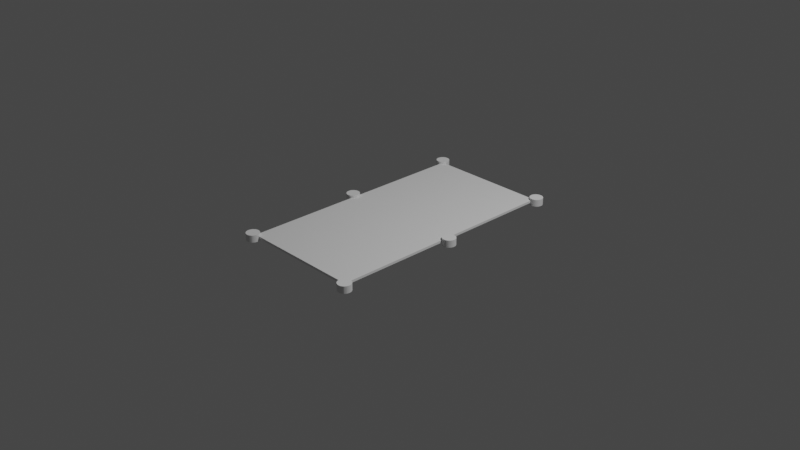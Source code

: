 # Source: play_area.blend  (saved by Blender 2.93.20; exported with 4.5.12 LTS)
import bpy
from mathutils import Matrix  # noqa: F401  (used for matrix-valued properties, if any)

bpy.ops.wm.read_factory_settings(use_empty=True)
scene = bpy.context.scene
scene.name = 'Scene'

# ---- collections
col_collection = bpy.data.collections.new('Collection'); scene.collection.children.link(col_collection)

# ---- world
world_world = bpy.data.worlds.new('World'); scene.world = world_world
world_world.use_nodes = True; world_world.node_tree.nodes.clear()
_N = world_world.node_tree.nodes; _L = world_world.node_tree.links
n0 = _N.new('ShaderNodeOutputWorld'); n0.name = 'World Output'; n0.location = (300, 300)
n1 = _N.new('ShaderNodeBackground'); n1.name = 'Background'; n1.location = (10, 300)
n1.inputs[0].default_value = (0.05088, 0.05088, 0.05088, 1.0)
_L.new(n1.outputs[0], n0.inputs[0])
n0.is_active_output = True
world_world.color = (0.05088, 0.05088, 0.05088)
world_world.use_sun_shadow = False
world_world.sun_shadow_jitter_overblur = 0.0

# ---- cameras
cam_camera = bpy.data.cameras.new('Camera')
cam_camera.clip_end = 100.0
cam_camera.ortho_scale = 7.314

# ---- lights
light_light = bpy.data.lights.new('Light', 'POINT')
light_light.transmission_factor = 0.0
light_light.energy = 1000.0
light_light.shadow_soft_size = 0.1
light_light.shadow_maximum_resolution = 0.006
light_light.use_absolute_resolution = True

# ---- meshes
me_circle_001 = bpy.data.meshes.new('Circle.001')
me_circle_001.from_pydata([(0.0, 0.07112, 0.0), (-0.01387, 0.06975, 0.0), (-0.02722, 0.06571, 0.0), (-0.03951, 0.05913, 0.0), (-0.05029, 0.05029, 0.0), (-0.05913, 0.03951, 0.0), (-0.06571, 0.02722, 0.0), (-0.06975, 0.01387, 0.0), (-0.07112, -3.109e-09, 0.0), (-0.06975, -0.01387, 0.0), (-0.06571, -0.02722, 0.0), (-0.05913, -0.03951, 0.0), (-0.05029, -0.05029, 0.0), (-0.03951, -0.05913, 0.0), (-0.02722, -0.06571, 0.0), (-0.01387, -0.06975, 0.0), (6.218e-09, -0.07112, 0.0), (0.01387, -0.06975, 0.0), (0.02722, -0.06571, 0.0), (0.03951, -0.05913, 0.0), (0.05029, -0.05029, 0.0), (0.05913, -0.03951, 0.0), (0.06571, -0.02722, 0.0), (0.06975, -0.01387, 0.0), (0.07112, 8.481e-10, 0.0), (0.06975, 0.01387, 0.0), (0.06571, 0.02722, 0.0), (0.05913, 0.03951, 0.0), (0.05029, 0.05029, 0.0), (0.03951, 0.05913, 0.0), (0.02722, 0.06571, 0.0), (0.01387, 0.06975, 0.0), (-1.412, -0.07112, 0.0), (-1.398, -0.06975, 0.0), (-1.385, -0.06571, 0.0), (-1.373, -0.05913, 0.0), (-1.362, -0.05029, 0.0), (-1.353, -0.03951, 0.0), (-1.347, -0.02722, 0.0), (-1.342, -0.01387, 0.0), (-1.341, 4.167e-08, 0.0), (-1.342, 0.01387, 0.0), (-1.347, 0.02722, 0.0), (-1.353, 0.03951, 0.0), (-1.362, 0.05029, 0.0), (-1.373, 0.05913, 0.0), (-1.385, 0.06571, 0.0), (-1.398, 0.06975, 0.0), (-1.412, 0.07112, 0.0), (-1.426, 0.06975, 0.0), (-1.439, 0.06571, 0.0), (-1.452, 0.05913, 0.0), (-1.463, 0.05029, 0.0), (-1.471, 0.03951, 0.0), (-1.478, 0.02722, 0.0), (-1.482, 0.01387, 0.0), (-1.483, 8.406e-08, 0.0), (-1.482, -0.01387, 0.0), (-1.478, -0.02722, 0.0), (-1.471, -0.03951, 0.0), (-1.463, -0.05029, 0.0), (-1.452, -0.05913, 0.0), (-1.439, -0.06571, 0.0), (-1.426, -0.06975, 0.0), (-0.02083, 1.391, 0.0), (-0.0347, 1.39, 0.0), (-0.04804, 1.386, 0.0), (-0.06034, 1.379, 0.0), (-0.07112, 1.371, 0.0), (-0.07996, 1.36, 0.0), (-0.08653, 1.348, 0.0), (-0.09058, 1.334, 0.0), (-0.09195, 1.32, 0.0), (-0.09058, 1.306, 0.0), (-0.08653, 1.293, 0.0), (-0.07996, 1.281, 0.0), (-0.07112, 1.27, 0.0), (-0.06034, 1.261, 0.0), (-0.04804, 1.255, 0.0), (-0.0347, 1.251, 0.0), (-0.02083, 1.249, 0.0), (-0.006953, 1.251, 0.0), (0.006388, 1.255, 0.0), (0.01868, 1.261, 0.0), (0.02946, 1.27, 0.0), (0.03831, 1.281, 0.0), (0.04488, 1.293, 0.0), (0.04893, 1.306, 0.0), (0.05029, 1.32, 0.0), (0.04893, 1.334, 0.0), (0.04488, 1.348, 0.0), (0.03831, 1.36, 0.0), (0.02946, 1.371, 0.0), (0.01868, 1.379, 0.0), (0.006388, 1.386, 0.0), (-0.006953, 1.39, 0.0), (-1.391, 1.391, 0.0), (-1.405, 1.39, 0.0), (-1.419, 1.386, 0.0), (-1.431, 1.379, 0.0), (-1.442, 1.371, 0.0), (-1.451, 1.36, 0.0), (-1.457, 1.348, 0.0), (-1.461, 1.334, 0.0), (-1.463, 1.32, 0.0), (-1.461, 1.306, 0.0), (-1.457, 1.293, 0.0), (-1.451, 1.281, 0.0), (-1.442, 1.27, 0.0), (-1.431, 1.261, 0.0), (-1.419, 1.255, 0.0), (-1.405, 1.251, 0.0), (-1.391, 1.249, 0.0), (-1.378, 1.251, 0.0), (-1.364, 1.255, 0.0), (-1.352, 1.261, 0.0), (-1.341, 1.27, 0.0), (-1.332, 1.281, 0.0), (-1.326, 1.293, 0.0), (-1.322, 1.306, 0.0), (-1.32, 1.32, 0.0), (-1.322, 1.334, 0.0), (-1.326, 1.348, 0.0), (-1.332, 1.36, 0.0), (-1.341, 1.371, 0.0), (-1.352, 1.379, 0.0), (-1.364, 1.386, 0.0), (-1.378, 1.39, 0.0), (-1.391, -1.25, 0.0), (-1.405, -1.252, 0.0), (-1.419, -1.256, 0.0), (-1.431, -1.262, 0.0), (-1.442, -1.271, 0.0), (-1.451, -1.282, 0.0), (-1.457, -1.294, 0.0), (-1.461, -1.307, 0.0), (-1.463, -1.321, 0.0), (-1.461, -1.335, 0.0), (-1.457, -1.349, 0.0), (-1.451, -1.361, 0.0), (-1.442, -1.372, 0.0), (-1.431, -1.38, 0.0), (-1.419, -1.387, 0.0), (-1.405, -1.391, 0.0), (-1.391, -1.392, 0.0), (-1.378, -1.391, 0.0), (-1.364, -1.387, 0.0), (-1.352, -1.38, 0.0), (-1.341, -1.372, 0.0), (-1.332, -1.361, 0.0), (-1.326, -1.349, 0.0), (-1.322, -1.335, 0.0), (-1.32, -1.321, 0.0), (-1.322, -1.307, 0.0), (-1.326, -1.294, 0.0), (-1.332, -1.282, 0.0), (-1.341, -1.271, 0.0), (-1.352, -1.262, 0.0), (-1.364, -1.256, 0.0), (-1.378, -1.252, 0.0), (-0.02083, -1.25, 0.0), (-0.0347, -1.252, 0.0), (-0.04804, -1.256, 0.0), (-0.06034, -1.262, 0.0), (-0.07112, -1.271, 0.0), (-0.07996, -1.282, 0.0), (-0.08653, -1.294, 0.0), (-0.09058, -1.307, 0.0), (-0.09195, -1.321, 0.0), (-0.09058, -1.335, 0.0), (-0.08653, -1.349, 0.0), (-0.07996, -1.361, 0.0), (-0.07112, -1.372, 0.0), (-0.06034, -1.38, 0.0), (-0.04804, -1.387, 0.0), (-0.0347, -1.391, 0.0), (-0.02083, -1.392, 0.0), (-0.006953, -1.391, 0.0), (0.006388, -1.387, 0.0), (0.01868, -1.38, 0.0), (0.02946, -1.372, 0.0), (0.03831, -1.361, 0.0), (0.04488, -1.349, 0.0), (0.04893, -1.335, 0.0), (0.05029, -1.321, 0.0), (0.04893, -1.307, 0.0), (0.04488, -1.294, 0.0), (0.03831, -1.282, 0.0), (0.02946, -1.271, 0.0), (0.01868, -1.262, 0.0), (0.006388, -1.256, 0.0), (-0.006953, -1.252, 0.0), (0.0, 0.07112, 0.0762), (-0.01387, 0.06975, 0.0762), (-0.02722, 0.06571, 0.0762), (-0.03951, 0.05913, 0.0762), (-0.05029, 0.05029, 0.0762), (-0.05913, 0.03951, 0.0762), (-0.06571, 0.02722, 0.0762), (-0.06975, 0.01387, 0.0762), (-0.07112, -3.109e-09, 0.0762), (-0.06975, -0.01387, 0.0762), (-0.06571, -0.02722, 0.0762), (-0.05913, -0.03951, 0.0762), (-0.05029, -0.05029, 0.0762), (-0.03951, -0.05913, 0.0762), (-0.02722, -0.06571, 0.0762), (-0.01387, -0.06975, 0.0762), (6.218e-09, -0.07112, 0.0762), (0.01387, -0.06975, 0.0762), (0.02722, -0.06571, 0.0762), (0.03951, -0.05913, 0.0762), (0.05029, -0.05029, 0.0762), (0.05913, -0.03951, 0.0762), (0.06571, -0.02722, 0.0762), (0.06975, -0.01387, 0.0762), (0.07112, 8.481e-10, 0.0762), (0.06975, 0.01387, 0.0762), (0.06571, 0.02722, 0.0762), (0.05913, 0.03951, 0.0762), (0.05029, 0.05029, 0.0762), (0.03951, 0.05913, 0.0762), (0.02722, 0.06571, 0.0762), (0.01387, 0.06975, 0.0762), (-1.412, -0.07112, 0.0762), (-1.398, -0.06975, 0.0762), (-1.385, -0.06571, 0.0762), (-1.373, -0.05913, 0.0762), (-1.362, -0.05029, 0.0762), (-1.353, -0.03951, 0.0762), (-1.347, -0.02722, 0.0762), (-1.342, -0.01387, 0.0762), (-1.341, 4.167e-08, 0.0762), (-1.342, 0.01387, 0.0762), (-1.347, 0.02722, 0.0762), (-1.353, 0.03951, 0.0762), (-1.362, 0.05029, 0.0762), (-1.373, 0.05913, 0.0762), (-1.385, 0.06571, 0.0762), (-1.398, 0.06975, 0.0762), (-1.412, 0.07112, 0.0762), (-1.426, 0.06975, 0.0762), (-1.439, 0.06571, 0.0762), (-1.452, 0.05913, 0.0762), (-1.463, 0.05029, 0.0762), (-1.471, 0.03951, 0.0762), (-1.478, 0.02722, 0.0762), (-1.482, 0.01387, 0.0762), (-1.483, 8.406e-08, 0.0762), (-1.482, -0.01387, 0.0762), (-1.478, -0.02722, 0.0762), (-1.471, -0.03951, 0.0762), (-1.463, -0.05029, 0.0762), (-1.452, -0.05913, 0.0762), (-1.439, -0.06571, 0.0762), (-1.426, -0.06975, 0.0762), (-0.02083, 1.391, 0.0762), (-0.0347, 1.39, 0.0762), (-0.04804, 1.386, 0.0762), (-0.06034, 1.379, 0.0762), (-0.07112, 1.371, 0.0762), (-0.07996, 1.36, 0.0762), (-0.08653, 1.348, 0.0762), (-0.09058, 1.334, 0.0762), (-0.09195, 1.32, 0.0762), (-0.09058, 1.306, 0.0762), (-0.08653, 1.293, 0.0762), (-0.07996, 1.281, 0.0762), (-0.07112, 1.27, 0.0762), (-0.06034, 1.261, 0.0762), (-0.04804, 1.255, 0.0762), (-0.0347, 1.251, 0.0762), (-0.02083, 1.249, 0.0762), (-0.006953, 1.251, 0.0762), (0.006388, 1.255, 0.0762), (0.01868, 1.261, 0.0762), (0.02946, 1.27, 0.0762), (0.03831, 1.281, 0.0762), (0.04488, 1.293, 0.0762), (0.04893, 1.306, 0.0762), (0.05029, 1.32, 0.0762), (0.04893, 1.334, 0.0762), (0.04488, 1.348, 0.0762), (0.03831, 1.36, 0.0762), (0.02946, 1.371, 0.0762), (0.01868, 1.379, 0.0762), (0.006388, 1.386, 0.0762), (-0.006953, 1.39, 0.0762), (-1.391, 1.391, 0.0762), (-1.405, 1.39, 0.0762), (-1.419, 1.386, 0.0762), (-1.431, 1.379, 0.0762), (-1.442, 1.371, 0.0762), (-1.451, 1.36, 0.0762), (-1.457, 1.348, 0.0762), (-1.461, 1.334, 0.0762), (-1.463, 1.32, 0.0762), (-1.461, 1.306, 0.0762), (-1.457, 1.293, 0.0762), (-1.451, 1.281, 0.0762), (-1.442, 1.27, 0.0762), (-1.431, 1.261, 0.0762), (-1.419, 1.255, 0.0762), (-1.405, 1.251, 0.0762), (-1.391, 1.249, 0.0762), (-1.378, 1.251, 0.0762), (-1.364, 1.255, 0.0762), (-1.352, 1.261, 0.0762), (-1.341, 1.27, 0.0762), (-1.332, 1.281, 0.0762), (-1.326, 1.293, 0.0762), (-1.322, 1.306, 0.0762), (-1.32, 1.32, 0.0762), (-1.322, 1.334, 0.0762), (-1.326, 1.348, 0.0762), (-1.332, 1.36, 0.0762), (-1.341, 1.371, 0.0762), (-1.352, 1.379, 0.0762), (-1.364, 1.386, 0.0762), (-1.378, 1.39, 0.0762), (-1.391, -1.25, 0.0762), (-1.405, -1.252, 0.0762), (-1.419, -1.256, 0.0762), (-1.431, -1.262, 0.0762), (-1.442, -1.271, 0.0762), (-1.451, -1.282, 0.0762), (-1.457, -1.294, 0.0762), (-1.461, -1.307, 0.0762), (-1.463, -1.321, 0.0762), (-1.461, -1.335, 0.0762), (-1.457, -1.349, 0.0762), (-1.451, -1.361, 0.0762), (-1.442, -1.372, 0.0762), (-1.431, -1.38, 0.0762), (-1.419, -1.387, 0.0762), (-1.405, -1.391, 0.0762), (-1.391, -1.392, 0.0762), (-1.378, -1.391, 0.0762), (-1.364, -1.387, 0.0762), (-1.352, -1.38, 0.0762), (-1.341, -1.372, 0.0762), (-1.332, -1.361, 0.0762), (-1.326, -1.349, 0.0762), (-1.322, -1.335, 0.0762), (-1.32, -1.321, 0.0762), (-1.322, -1.307, 0.0762), (-1.326, -1.294, 0.0762), (-1.332, -1.282, 0.0762), (-1.341, -1.271, 0.0762), (-1.352, -1.262, 0.0762), (-1.364, -1.256, 0.0762), (-1.378, -1.252, 0.0762), (-0.02083, -1.25, 0.0762), (-0.0347, -1.252, 0.0762), (-0.04804, -1.256, 0.0762), (-0.06034, -1.262, 0.0762), (-0.07112, -1.271, 0.0762), (-0.07996, -1.282, 0.0762), (-0.08653, -1.294, 0.0762), (-0.09058, -1.307, 0.0762), (-0.09195, -1.321, 0.0762), (-0.09058, -1.335, 0.0762), (-0.08653, -1.349, 0.0762), (-0.07996, -1.361, 0.0762), (-0.07112, -1.372, 0.0762), (-0.06034, -1.38, 0.0762), (-0.04804, -1.387, 0.0762), (-0.0347, -1.391, 0.0762), (-0.02083, -1.392, 0.0762), (-0.006953, -1.391, 0.0762), (0.006388, -1.387, 0.0762), (0.01868, -1.38, 0.0762), (0.02946, -1.372, 0.0762), (0.03831, -1.361, 0.0762), (0.04488, -1.349, 0.0762), (0.04893, -1.335, 0.0762), (0.05029, -1.321, 0.0762), (0.04893, -1.307, 0.0762), (0.04488, -1.294, 0.0762), (0.03831, -1.282, 0.0762), (0.02946, -1.271, 0.0762), (0.01868, -1.262, 0.0762), (0.006388, -1.256, 0.0762), (-0.006953, -1.252, 0.0762)], [], [(1, 0, 31, 30, 29, 28, 27, 26, 25, 24, 23, 22, 21, 20, 19, 18, 17, 16, 15, 14, 13, 12, 11, 10, 9, 8, 7, 6, 5, 4, 3, 2), (33, 32, 63, 62, 61, 60, 59, 58, 57, 56, 55, 54, 53, 52, 51, 50, 49, 48, 47, 46, 45, 44, 43, 42, 41, 40, 39, 38, 37, 36, 35, 34), (65, 64, 95, 94, 93, 92, 91, 90, 89, 88, 87, 86, 85, 84, 83, 82, 81, 80, 79, 78, 77, 76, 75, 74, 73, 72, 71, 70, 69, 68, 67, 66), (97, 96, 127, 126, 125, 124, 123, 122, 121, 120, 119, 118, 117, 116, 115, 114, 113, 112, 111, 110, 109, 108, 107, 106, 105, 104, 103, 102, 101, 100, 99, 98), (129, 128, 159, 158, 157, 156, 155, 154, 153, 152, 151, 150, 149, 148, 147, 146, 145, 144, 143, 142, 141, 140, 139, 138, 137, 136, 135, 134, 133, 132, 131, 130), (161, 160, 191, 190, 189, 188, 187, 186, 185, 184, 183, 182, 181, 180, 179, 178, 177, 176, 175, 174, 173, 172, 171, 170, 169, 168, 167, 166, 165, 164, 163, 162), (193, 194, 195, 196, 197, 198, 199, 200, 201, 202, 203, 204, 205, 206, 207, 208, 209, 210, 211, 212, 213, 214, 215, 216, 217, 218, 219, 220, 221, 222, 223, 192), (225, 226, 227, 228, 229, 230, 231, 232, 233, 234, 235, 236, 237, 238, 239, 240, 241, 242, 243, 244, 245, 246, 247, 248, 249, 250, 251, 252, 253, 254, 255, 224), (257, 258, 259, 260, 261, 262, 263, 264, 265, 266, 267, 268, 269, 270, 271, 272, 273, 274, 275, 276, 277, 278, 279, 280, 281, 282, 283, 284, 285, 286, 287, 256), (289, 290, 291, 292, 293, 294, 295, 296, 297, 298, 299, 300, 301, 302, 303, 304, 305, 306, 307, 308, 309, 310, 311, 312, 313, 314, 315, 316, 317, 318, 319, 288), (321, 322, 323, 324, 325, 326, 327, 328, 329, 330, 331, 332, 333, 334, 335, 336, 337, 338, 339, 340, 341, 342, 343, 344, 345, 346, 347, 348, 349, 350, 351, 320), (353, 354, 355, 356, 357, 358, 359, 360, 361, 362, 363, 364, 365, 366, 367, 368, 369, 370, 371, 372, 373, 374, 375, 376, 377, 378, 379, 380, 381, 382, 383, 352), (108, 109, 301, 300), (57, 58, 250, 249), (160, 161, 353, 352), (6, 7, 199, 198), (109, 110, 302, 301), (58, 59, 251, 250), (161, 162, 354, 353), (7, 8, 200, 199), (110, 111, 303, 302), (59, 60, 252, 251), (162, 163, 355, 354), (8, 9, 201, 200), (111, 112, 304, 303), (60, 61, 253, 252), (163, 164, 356, 355), (9, 10, 202, 201), (112, 113, 305, 304), (61, 62, 254, 253), (164, 165, 357, 356), (10, 11, 203, 202), (113, 114, 306, 305), (62, 63, 255, 254), (165, 166, 358, 357), (11, 12, 204, 203), (114, 115, 307, 306), (63, 32, 224, 255), (166, 167, 359, 358), (12, 13, 205, 204), (115, 116, 308, 307), (64, 65, 257, 256), (167, 168, 360, 359), (13, 14, 206, 205), (116, 117, 309, 308), (65, 66, 258, 257), (168, 169, 361, 360), (14, 15, 207, 206), (117, 118, 310, 309), (66, 67, 259, 258), (169, 170, 362, 361), (15, 16, 208, 207), (118, 119, 311, 310), (67, 68, 260, 259), (170, 171, 363, 362), (16, 17, 209, 208), (119, 120, 312, 311), (68, 69, 261, 260), (171, 172, 364, 363), (17, 18, 210, 209), (120, 121, 313, 312), (69, 70, 262, 261), (172, 173, 365, 364), (18, 19, 211, 210), (121, 122, 314, 313), (70, 71, 263, 262), (173, 174, 366, 365), (19, 20, 212, 211), (122, 123, 315, 314), (71, 72, 264, 263), (174, 175, 367, 366), (20, 21, 213, 212), (123, 124, 316, 315), (72, 73, 265, 264), (175, 176, 368, 367), (21, 22, 214, 213), (124, 125, 317, 316), (73, 74, 266, 265), (176, 177, 369, 368), (22, 23, 215, 214), (125, 126, 318, 317), (74, 75, 267, 266), (177, 178, 370, 369), (23, 24, 216, 215), (126, 127, 319, 318), (75, 76, 268, 267), (178, 179, 371, 370), (24, 25, 217, 216), (127, 96, 288, 319), (76, 77, 269, 268), (179, 180, 372, 371), (25, 26, 218, 217), (128, 129, 321, 320), (77, 78, 270, 269), (180, 181, 373, 372), (26, 27, 219, 218), (129, 130, 322, 321), (78, 79, 271, 270), (181, 182, 374, 373), (27, 28, 220, 219), (130, 131, 323, 322), (79, 80, 272, 271), (182, 183, 375, 374), (28, 29, 221, 220), (131, 132, 324, 323), (80, 81, 273, 272), (183, 184, 376, 375), (29, 30, 222, 221), (132, 133, 325, 324), (81, 82, 274, 273), (184, 185, 377, 376), (30, 31, 223, 222), (133, 134, 326, 325), (82, 83, 275, 274), (185, 186, 378, 377), (31, 0, 192, 223), (134, 135, 327, 326), (83, 84, 276, 275), (186, 187, 379, 378), (32, 33, 225, 224), (135, 136, 328, 327), (84, 85, 277, 276), (187, 188, 380, 379), (33, 34, 226, 225), (136, 137, 329, 328), (85, 86, 278, 277), (188, 189, 381, 380), (34, 35, 227, 226), (137, 138, 330, 329), (86, 87, 279, 278), (189, 190, 382, 381), (35, 36, 228, 227), (138, 139, 331, 330), (87, 88, 280, 279), (190, 191, 383, 382), (36, 37, 229, 228), (139, 140, 332, 331), (88, 89, 281, 280), (191, 160, 352, 383), (37, 38, 230, 229), (140, 141, 333, 332), (89, 90, 282, 281), (38, 39, 231, 230), (141, 142, 334, 333), (90, 91, 283, 282), (39, 40, 232, 231), (142, 143, 335, 334), (91, 92, 284, 283), (40, 41, 233, 232), (143, 144, 336, 335), (92, 93, 285, 284), (41, 42, 234, 233), (144, 145, 337, 336), (93, 94, 286, 285), (42, 43, 235, 234), (145, 146, 338, 337), (94, 95, 287, 286), (43, 44, 236, 235), (146, 147, 339, 338), (95, 64, 256, 287), (44, 45, 237, 236), (147, 148, 340, 339), (96, 97, 289, 288), (45, 46, 238, 237), (148, 149, 341, 340), (97, 98, 290, 289), (46, 47, 239, 238), (149, 150, 342, 341), (98, 99, 291, 290), (47, 48, 240, 239), (150, 151, 343, 342), (99, 100, 292, 291), (48, 49, 241, 240), (151, 152, 344, 343), (100, 101, 293, 292), (49, 50, 242, 241), (152, 153, 345, 344), (101, 102, 294, 293), (50, 51, 243, 242), (153, 154, 346, 345), (102, 103, 295, 294), (51, 52, 244, 243), (154, 155, 347, 346), (0, 1, 193, 192), (103, 104, 296, 295), (52, 53, 245, 244), (155, 156, 348, 347), (1, 2, 194, 193), (104, 105, 297, 296), (53, 54, 246, 245), (156, 157, 349, 348), (2, 3, 195, 194), (105, 106, 298, 297), (54, 55, 247, 246), (157, 158, 350, 349), (3, 4, 196, 195), (106, 107, 299, 298), (55, 56, 248, 247), (158, 159, 351, 350), (4, 5, 197, 196), (107, 108, 300, 299), (56, 57, 249, 248), (159, 128, 320, 351), (5, 6, 198, 197)])
me_circle_001.use_remesh_fix_poles = True
me_circle_001.use_remesh_preserve_attributes = False
me_circle_001.update()
me_plane_002 = bpy.data.meshes.new('Plane.002')
me_plane_002.from_pydata([(0.01179, 0.0127, 0.0), (0.01183, 0.01263, 0.0), (0.01183, 0.01263, 0.0254), (0.01179, 0.0127, 0.0254), (0.01196, 0.01251, 0.0), (0.01196, 0.01251, 0.0254), (-0.01252, -0.0004912, 0.0), (-0.01256, -0.01226, 0.0), (-0.0127, -0.01224, 0.0), (-0.0127, -0.000566, 0.0), (-0.0127, 0.000566, 0.0), (-0.0127, 0.01223, 0.0), (-0.01256, 0.01225, 0.0), (-0.01252, 0.0004912, 0.0), (-0.01235, -0.000386, 0.0), (-0.01235, 0.000386, 0.0), (-0.01233, 0.01232, 0.0), (0.01212, 0.01241, 0.0), (0.01212, 0.01241, 0.0254), (-0.01233, -0.01233, 0.0), (-0.01212, 4.07e-10, 0.0), (-0.01215, -0.0001355, 0.0), (-0.01215, 0.0001355, 0.0), (-0.01183, 0.01263, 0.0), (-0.01179, 0.0127, 0.0), (-0.01223, 0.0002659, 0.0), (-0.01196, 0.01251, 0.0), (-0.01223, -0.0002659, 0.0), (-0.01212, 0.01241, 0.0), (0.01233, 0.01232, 0.0), (0.01233, 0.01232, 0.0254), (0.01256, 0.01225, 0.0), (0.01256, 0.01225, 0.0254), (0.0127, 0.01223, 0.0), (0.0127, 0.01223, 0.0254), (-0.01252, -0.0004912, 0.0254), (-0.01212, -0.01242, 0.0), (-0.01183, -0.01264, 0.0), (-0.01179, -0.0127, 0.0), (-0.01196, -0.01252, 0.0), (0.01196, -0.01252, 0.0), (0.01215, 0.0001355, 0.0), (0.01223, -0.0002659, 0.0), (0.01215, -0.0001355, 0.0), (0.01212, -3.037e-11, 0.0), (0.01179, -0.0127, 0.0), (0.01183, -0.01264, 0.0), (-0.0127, -0.000566, 0.0254), (0.01235, -0.000386, 0.0), (0.01235, 0.000386, 0.0), (0.0127, -0.000566, 0.0), (0.0127, 0.000566, 0.0), (0.0127, -0.01224, 0.0), (0.01256, -0.01226, 0.0), (0.01252, 0.0004912, 0.0), (0.01233, -0.01233, 0.0), (0.01252, -0.0004912, 0.0), (-0.01235, -0.000386, 0.0254), (0.01212, -0.01242, 0.0), (0.01223, 0.0002659, 0.0), (-0.01223, -0.0002659, 0.0254), (-0.01215, -0.0001355, 0.0254), (-0.01212, -0.01242, 0.0254), (-0.01183, -0.01264, 0.0254), (-0.01179, -0.0127, 0.0254), (-0.01196, -0.01252, 0.0254), (-0.01212, 4.07e-10, 0.0254), (0.01196, -0.01252, 0.0254), (0.01215, -0.0001355, 0.0254), (0.01223, -0.0002659, 0.0254), (0.01212, -3.037e-11, 0.0254), (0.01215, 0.0001355, 0.0254), (0.01183, -0.01264, 0.0254), (0.01179, -0.0127, 0.0254), (0.01223, 0.0002659, 0.0254), (0.01235, -0.000386, 0.0254), (0.01235, 0.000386, 0.0254), (0.0127, -0.000566, 0.0254), (0.0127, 0.000566, 0.0254), (0.01256, -0.01226, 0.0254), (0.0127, -0.01224, 0.0254), (0.01252, -0.0004912, 0.0254), (0.01233, -0.01233, 0.0254), (-0.01215, 0.0001355, 0.0254), (0.01252, 0.0004912, 0.0254), (0.01212, -0.01242, 0.0254), (-0.01223, 0.0002659, 0.0254), (-0.01235, 0.000386, 0.0254), (-0.01252, 0.0004912, 0.0254), (-0.0127, -0.01224, 0.0254), (-0.01256, -0.01226, 0.0254), (-0.0127, 0.000566, 0.0254), (-0.01256, 0.01225, 0.0254), (-0.0127, 0.01223, 0.0254), (-0.01233, -0.01233, 0.0254), (-0.01233, 0.01232, 0.0254), (-0.01183, 0.01263, 0.0254), (-0.01179, 0.0127, 0.0254), (-0.01196, 0.01251, 0.0254), (-0.01212, 0.01241, 0.0254)], [], [(9, 6, 14, 27, 21, 20, 22, 25, 15, 13, 10, 11, 12, 16, 28, 26, 23, 24, 0, 1, 4, 17, 29, 31, 33, 51, 54, 49, 59, 41, 44, 43, 42, 48, 56, 50, 52, 53, 55, 58, 40, 46, 45, 38, 37, 39, 36, 19, 7, 8), (93, 91, 88, 87, 86, 83, 66, 61, 60, 57, 35, 47, 89, 90, 94, 62, 65, 63, 64, 73, 72, 67, 85, 82, 79, 80, 77, 81, 75, 69, 68, 70, 71, 74, 76, 84, 78, 34, 32, 30, 18, 5, 2, 3, 97, 96, 98, 99, 95, 92), (52, 50, 77, 80), (33, 34, 78, 51), (11, 10, 91, 93), (89, 47, 9, 8), (97, 3, 0, 24), (45, 73, 64, 38), (71, 41, 59, 74), (79, 53, 52, 80), (70, 44, 41, 71), (82, 55, 53, 79), (68, 43, 44, 70), (85, 58, 55, 82), (69, 42, 43, 68), (67, 40, 58, 85), (48, 42, 69, 75), (92, 12, 11, 93), (72, 46, 40, 67), (56, 48, 75, 81), (16, 12, 92, 95), (46, 72, 73, 45), (56, 81, 77, 50), (28, 16, 95, 99), (26, 28, 99, 98), (23, 26, 98, 96), (23, 96, 97, 24), (0, 3, 2, 1), (2, 5, 4, 1), (5, 18, 17, 4), (29, 17, 18, 30), (30, 32, 31, 29), (31, 32, 34, 33), (35, 6, 9, 47), (14, 6, 35, 57), (27, 14, 57, 60), (21, 27, 60, 61), (20, 21, 61, 66), (22, 20, 66, 83), (25, 22, 83, 86), (87, 15, 25, 86), (88, 13, 15, 87), (10, 13, 88, 91), (63, 37, 38, 64), (65, 39, 37, 63), (62, 36, 39, 65), (94, 19, 36, 62), (90, 7, 19, 94), (78, 84, 54, 51), (7, 90, 89, 8), (76, 49, 54, 84), (74, 59, 49, 76)])
_uv = me_plane_002.uv_layers.new(name='UVMap')
_uv.uv.foreach_set('vector', [0.0, 0.4777, 0.007015, 0.4807, 0.01366, 0.4848, 0.0186, 0.4895, 0.02165, 0.4947, 0.02267, 0.5, 0.02165, 0.5053, 0.0186, 0.5105, 0.01366, 0.5152, 0.007015, 0.5193, 0.0, 0.5223, 0.0, 0.9816, 0.005327, 0.9825, 0.01457, 0.985, 0.02267, 0.9884, 0.02932, 0.9925, 0.03426, 0.9973, 0.03588, 1.0, 0.9641, 1.0, 0.9657, 0.9973, 0.9707, 0.9925, 0.9773, 0.9884, 0.9854, 0.985, 0.9947, 0.9825, 1.0, 0.9816, 1.0, 0.5223, 0.993, 0.5193, 0.9863, 0.5152, 0.9814, 0.5105, 0.9784, 0.5053, 0.9773, 0.5, 0.9784, 0.4947, 0.9814, 0.4895, 0.9863, 0.4848, 0.993, 0.4807, 1.0, 0.4777, 1.0, 0.01796, 0.9947, 0.01714, 0.9854, 0.01461, 0.9773, 0.01121, 0.9707, 0.007063, 0.9657, 0.002335, 0.9644, 0.0, 0.03564, 0.0, 0.03426, 0.002335, 0.02932, 0.007063, 0.02267, 0.01121, 0.01457, 0.01461, 0.005327, 0.01714, 0.0, 0.01796, 0.0, 0.9816, 0.0, 0.5223, 0.007015, 0.5193, 0.01366, 0.5152, 0.0186, 0.5105, 0.02165, 0.5053, 0.02267, 0.5, 0.02165, 0.4947, 0.0186, 0.4895, 0.01366, 0.4848, 0.007015, 0.4807, 0.0, 0.4777, 0.0, 0.01796, 0.005327, 0.01714, 0.01457, 0.01461, 0.02267, 0.01121, 0.02932, 0.007063, 0.03426, 0.002335, 0.03564, 0.0, 0.9644, 0.0, 0.9657, 0.002335, 0.9707, 0.007063, 0.9773, 0.01121, 0.9854, 0.01461, 0.9947, 0.01714, 1.0, 0.01796, 1.0, 0.4777, 0.993, 0.4807, 0.9863, 0.4848, 0.9814, 0.4895, 0.9784, 0.4947, 0.9773, 0.5, 0.9784, 0.5053, 0.9814, 0.5105, 0.9863, 0.5152, 0.993, 0.5193, 1.0, 0.5223, 1.0, 0.9816, 0.9947, 0.9825, 0.9854, 0.985, 0.9773, 0.9884, 0.9707, 0.9925, 0.9657, 0.9973, 0.9641, 1.0, 0.03588, 1.0, 0.03426, 0.9973, 0.02932, 0.9925, 0.02267, 0.9884, 0.01457, 0.985, 0.005327, 0.9825, 1.0, 0.01796, 1.0, 0.4777, 1.0, 0.4777, 1.0, 0.01796, 1.0, 0.9816, 1.0, 0.9816, 1.0, 0.5223, 1.0, 0.5223, 0.0, 0.9816, 0.0, 0.5223, 0.0, 0.5223, 0.0, 0.9816, 0.0, 0.01796, 0.0, 0.4777, 0.0, 0.4777, 0.0, 0.01796, 0.03588, 1.0, 0.9641, 1.0, 0.9641, 1.0, 0.03588, 1.0, 0.9644, 0.0, 0.9644, 0.0, 0.03564, 0.0, 0.03564, 0.0, 0.0, 0.0, 0.0, 0.0, 0.0, 0.0, 0.0, 0.0, 0.0, 0.0, 0.0, 0.0, 0.0, 0.0, 0.0, 0.0, 0.0, 0.0, 0.0, 0.0, 0.0, 0.0, 0.0, 0.0, 0.0, 0.0, 0.0, 0.0, 0.0, 0.0, 0.0, 0.0, 0.0, 0.0, 0.0, 0.0, 0.0, 0.0, 0.0, 0.0, 0.0, 0.0, 0.0, 0.0, 0.0, 0.0, 0.0, 0.0, 0.0, 0.0, 0.0, 0.0, 0.0, 0.0, 0.0, 0.0, 0.0, 0.0, 0.0, 0.0, 0.0, 0.0, 0.0, 0.0, 0.0, 0.0, 0.0, 0.0, 0.0, 0.0, 0.0, 0.0, 0.0, 0.0, 0.0, 0.0, 0.0, 0.0, 0.0, 0.0, 0.0, 0.0, 0.0, 0.0, 0.0, 0.0, 0.0, 0.0, 0.0, 0.0, 0.0, 0.0, 0.0, 0.0, 0.0, 0.0, 0.0, 0.0, 0.0, 0.0, 0.0, 0.0, 0.0, 0.0, 0.0, 0.0, 0.0, 0.0, 0.0, 0.0, 0.0, 0.0, 0.0, 0.0, 0.0, 0.0, 0.0, 0.0, 0.0, 0.0, 0.0, 0.0, 0.0, 0.0, 0.0, 0.0, 0.0, 0.0, 0.0, 0.0, 0.0, 0.0, 0.0, 0.0, 0.0, 0.0, 0.0, 0.0, 0.0, 0.0, 0.0, 0.0, 0.0, 0.0, 0.0, 0.0, 0.0, 0.0, 0.0, 0.0, 0.0, 0.0, 0.0, 0.0, 0.0, 0.0, 0.0, 0.0, 0.0, 0.0, 0.0, 0.0, 0.0, 0.0, 0.0, 0.0, 0.0, 0.0, 0.0, 0.0, 0.0, 0.0, 0.0, 0.0, 0.0, 0.0, 0.0, 0.0, 0.0, 0.0, 0.0, 0.0, 0.0, 0.0, 0.0, 0.0, 0.0, 0.0, 0.0, 0.0, 0.0, 0.0, 0.0, 0.0, 0.0, 0.0, 0.0, 0.0, 0.0, 0.0, 0.0, 0.0, 0.0, 0.0, 0.0, 0.0, 0.0, 0.0, 0.0, 0.0, 0.0, 0.0, 0.0, 0.0, 0.0, 0.0, 0.0, 0.0, 0.0, 0.0, 0.0, 0.0, 0.0, 0.0, 0.0, 0.0, 0.0, 0.0, 0.0, 0.0, 0.0, 0.0, 0.0, 0.0, 0.0, 0.0, 0.0, 0.0, 0.0, 0.0, 0.0, 0.0, 0.0, 0.0, 0.0, 0.0, 0.0, 0.0, 0.0, 0.0, 0.0, 0.0, 0.0, 0.0, 0.0, 0.0, 0.0, 0.0, 0.0, 0.0, 0.0, 0.0, 0.0, 0.0, 0.0, 0.0, 0.0, 0.0, 0.0, 0.0, 0.0, 0.0, 0.0, 0.0, 0.0, 0.0, 0.0, 0.0, 0.0, 0.0, 0.0, 0.0, 0.0, 0.0, 0.0, 0.0, 0.0, 0.0, 0.0, 0.0, 0.0, 0.0, 0.0, 0.0, 0.0, 0.0, 0.0, 0.0, 0.0, 0.0, 0.0, 0.0, 0.0, 0.0, 0.0, 0.0, 0.0, 0.0, 0.0, 0.0, 0.0, 0.0, 0.0, 0.0, 0.0, 0.0, 0.0, 0.0, 0.0, 0.0, 0.0, 0.0, 0.0, 0.0, 0.0, 0.0, 0.0, 0.0, 0.0, 0.0, 0.0, 0.0, 0.0, 0.0, 0.0, 0.0, 0.0, 0.0, 0.0, 0.0, 0.0, 0.0, 0.0, 0.0, 0.0, 0.0, 0.0, 0.0, 0.0, 0.0, 0.0, 0.0])
me_plane_002.use_remesh_fix_poles = True
me_plane_002.use_remesh_preserve_attributes = False
me_plane_002.update()

# ---- objects
ob_light = bpy.data.objects.new('Light', light_light)
ob_camera = bpy.data.objects.new('Camera', cam_camera)
ob_circle = bpy.data.objects.new('Circle', me_circle_001)
ob_plane = bpy.data.objects.new('Plane', me_plane_002)

# ---- transforms, parenting, visibility, modifiers, constraints
ob_light.location = (4.076, 1.005, 5.904)
ob_light.rotation_euler = (0.6503, 0.05522, 1.866)
ob_light.lock_rotations_4d = False
ob_light.empty_display_type = 'ARROWS'
ob_light.color = (0.0, 0.0, 0.0, 0.0)
ob_light.lineart.crease_threshold = 0.0
ob_camera.location = (7.359, -6.926, 4.958)
ob_camera.rotation_euler = (1.109, 0.0, 0.8149)
ob_camera.lock_rotations_4d = False
ob_camera.empty_display_type = 'ARROWS'
ob_camera.color = (0.0, 0.0, 0.0, 0.0)
ob_camera.display_type = 'WIRE'
ob_camera.lineart.crease_threshold = 0.0
ob_circle.location = (0.7061, 0.0, -0.0254)
ob_plane.location = (0.0, 0.0, 0.0)
ob_plane.scale = (52.38, 102.4, 1.0)

# ---- collection membership
col_collection.objects.link(ob_light)
col_collection.objects.link(ob_camera)
col_collection.objects.link(ob_circle)
col_collection.objects.link(ob_plane)

# ---- scene / render settings (as saved in the file)
scene.camera = ob_camera
scene.frame_start = 1; scene.frame_end = 250; scene.frame_set(1)
scene.render.engine = 'BLENDER_EEVEE_NEXT'
scene.cycles.use_denoising = False
scene.cycles.samples = 128
scene.cycles.sampling_pattern = 'TABULATED_SOBOL'
scene.cycles.use_adaptive_sampling = False
scene.cycles.use_light_tree = False
scene.view_settings.view_transform = 'Filmic'
bpy.context.view_layer.update()
